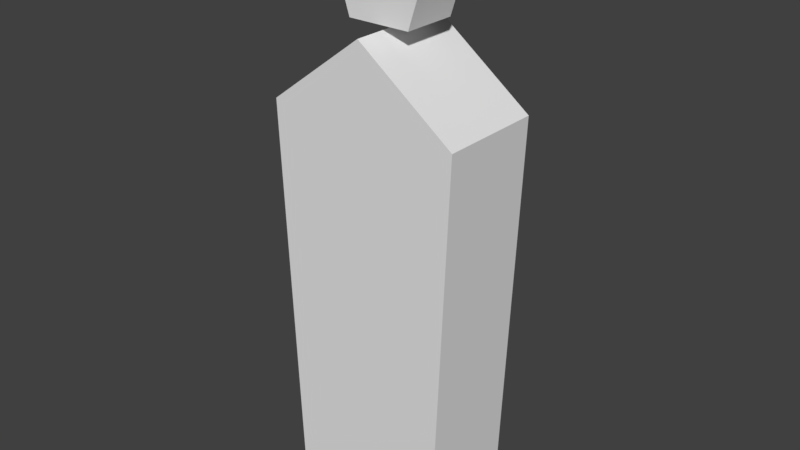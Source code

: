 # Source: pencil_pentagonhead.blend  (saved by Blender 2.79.0; exported with 4.5.12 LTS)
import bpy
from mathutils import Matrix  # noqa: F401  (used for matrix-valued properties, if any)

bpy.ops.wm.read_factory_settings(use_empty=True)
scene = bpy.context.scene
scene.name = 'Scene'

# ---- collections
col_collection_1 = bpy.data.collections.new('Collection 1'); scene.collection.children.link(col_collection_1)

# ---- materials (node trees are filled in below, after node groups)
mat_pentagonhead = bpy.data.materials.new('pentagonhead')
mat_pentagonhead.alpha_threshold = 0.0
mat_pentagonhead.use_transparent_shadow = False
mat_pentagonhead.roughness = 0.5
mat_pencilbody_001 = bpy.data.materials.new('pencilbody.001')
mat_pencilbody_001.alpha_threshold = 0.0
mat_pencilbody_001.use_transparent_shadow = False
mat_pencilbody_001.roughness = 0.5

# ---- material node trees

# ---- world
world_world = bpy.data.worlds.new('World'); scene.world = world_world
world_world.color = (0.05088, 0.05088, 0.05088)
world_world.use_sun_shadow = False
world_world.sun_shadow_jitter_overblur = 0.0
world_world.cycles.sampling_method = 'MANUAL'

# ---- meshes
me_cylinder_001 = bpy.data.meshes.new('Cylinder.001')
me_cylinder_001.from_pydata([(0.0, 1.0, -1.0), (0.0, 1.0, 1.0), (0.9511, 0.309, -1.0), (0.9511, 0.309, 1.0), (0.5878, -0.809, -1.0), (0.5878, -0.809, 1.0), (-0.5878, -0.809, -1.0), (-0.5878, -0.809, 1.0), (-0.9511, 0.309, -1.0), (-0.9511, 0.309, 1.0)], [], [(0, 1, 3, 2), (2, 3, 5, 4), (4, 5, 7, 6), (3, 1, 9, 7, 5), (6, 7, 9, 8), (8, 9, 1, 0), (0, 2, 4, 6, 8)])
_uv = me_cylinder_001.uv_layers.new(name='UVMap')
_uv.uv.foreach_set('vector', [0.4, 0.4875, 0.4, 1.0, 0.2, 1.0, 0.2, 0.4875, 1.0, 0.4875, 1.0, 1.0, 0.8, 1.0, 0.8, 0.4875, 0.2, 0.4875, 0.2, 1.0, 0.0, 1.0, 0.0, 0.4875, 0.3078, 0.3944, 0.1176, 0.4875, 0.0, 0.2437, 0.1176, 0.0, 0.3078, 0.0931, 0.8, 0.4875, 0.8, 1.0, 0.6, 1.0, 0.6, 0.4875, 0.6, 0.4875, 0.6, 1.0, 0.4, 1.0, 0.4, 0.4875, 0.6155, 0.0931, 0.6155, 0.3944, 0.4253, 0.4875, 0.3078, 0.2437, 0.4253, 0.0])
me_cylinder_001.materials.append(mat_pentagonhead)
me_cylinder_001.use_remesh_preserve_volume = False
me_cylinder_001.use_remesh_preserve_attributes = False
me_cylinder_001.use_mirror_vertex_groups = False
me_cylinder_001.update()
me_circle_001 = bpy.data.meshes.new('Circle.001')
me_circle_001.from_pydata([(-8.882e-16, -0.712, 6.404), (-1.301, -0.712, 5.425), (-1.301, 0.712, 5.425), (-8.882e-16, 0.712, 6.404), (1.301, -0.712, 5.425), (-1.085, 0.712, 2.384e-07), (1.301, 0.712, 5.425), (1.085, 0.712, 2.384e-07), (-1.085, -0.712, 2.384e-07), (1.085, -0.712, 2.384e-07)], [], [(4, 0, 1), (2, 3, 6), (6, 4, 9, 7), (1, 0, 3, 2), (6, 3, 0, 4), (5, 7, 9, 8), (2, 6, 7, 5), (1, 2, 5, 8), (4, 1, 8, 9)])
_uv = me_circle_001.uv_layers.new(name='UVMap')
_uv.uv.foreach_set('vector', [0.3231, 0.1421, 0.4847, 0.0, 0.6462, 0.1421, 0.0, 0.1421, 0.1616, 0.0, 0.3231, 0.1421, 1.0, 0.4459, 0.8231, 0.4459, 0.8231, -0.002713, 1.0, -0.002713, 0.6819, 0.3484, 0.6819, 0.2139, 0.8588, 0.2139, 0.8588, 0.3484, 0.9147, 0.1758, 0.9147, 0.4121, 0.7379, 0.4121, 0.7379, 0.1758, 0.8231, 1.0, 0.8231, 0.685, 1.0, 0.685, 1.0, 1.0, 0.0, 0.1421, 0.3231, 0.1421, 0.2963, 0.9299, 0.02681, 0.9299, 0.6409, 0.1345, 0.8178, 0.1345, 0.8178, 0.9229, 0.6409, 0.9229, 0.3231, 0.1421, 0.6462, 0.1421, 0.6194, 0.9299, 0.3499, 0.9299])
me_circle_001.materials.append(mat_pencilbody_001)
me_circle_001.use_remesh_preserve_volume = False
me_circle_001.use_remesh_preserve_attributes = False
me_circle_001.use_mirror_vertex_groups = False
me_circle_001.update()

# ---- objects
ob_cylinder = bpy.data.objects.new('Cylinder', me_cylinder_001)
ob_circle = bpy.data.objects.new('Circle', me_circle_001)

# ---- transforms, parenting, visibility, modifiers, constraints
ob_cylinder.location = (0.0, 0.0, 9.881)
ob_cylinder.rotation_euler = (-1.571, 3.142, 1.152e-14)
ob_cylinder.scale = (1.0, 1.0, 0.5177)
ob_cylinder.lineart.crease_threshold = 0.0
ob_circle.location = (0.0, 0.0, 0.0)
ob_circle.scale = (1.399, 1.399, 1.399)
ob_circle.lineart.crease_threshold = 0.0

# ---- collection membership
col_collection_1.objects.link(ob_cylinder)
col_collection_1.objects.link(ob_circle)

# ---- scene / render settings (as saved in the file)
scene.frame_start = 1; scene.frame_end = 250; scene.frame_set(1)
scene.render.engine = 'BLENDER_EEVEE_NEXT'
scene.render.resolution_percentage = 50
scene.render.dither_intensity = 0.0
scene.cycles.use_denoising = False
scene.cycles.samples = 128
scene.cycles.sampling_pattern = 'TABULATED_SOBOL'
scene.cycles.use_adaptive_sampling = False
scene.cycles.use_light_tree = False
scene.cycles.blur_glossy = 0.0
scene.cycles.sample_clamp_indirect = 0.0
scene.view_settings.view_transform = 'Standard'
bpy.context.view_layer.update()

# ---- added for rendering (the .blend has no active camera and no usable light): camera, sun
cam_auto = bpy.data.cameras.new('AutoCamera')
cam_auto.lens = 50.0
cam_auto.sensor_width = 36.0
cam_auto.clip_end = 1000.0
ob_auto_camera = bpy.data.objects.new('AutoCamera', cam_auto)
scene.collection.objects.link(ob_auto_camera)
ob_auto_camera.location = (10.774, -12.9288, 14.0595)
ob_auto_camera.rotation_euler = (1.09748, -7.21219e-08, 0.694738)
scene.camera = ob_auto_camera
light_auto_sun = bpy.data.lights.new('AutoSun', 'SUN')
light_auto_sun.energy = 3.0
light_auto_sun.angle = 0.0523599
ob_auto_sun = bpy.data.objects.new('AutoSun', light_auto_sun)
scene.collection.objects.link(ob_auto_sun)
ob_auto_sun.rotation_euler = (0.872665, 0.174533, 0.523599)
bpy.context.view_layer.update()

